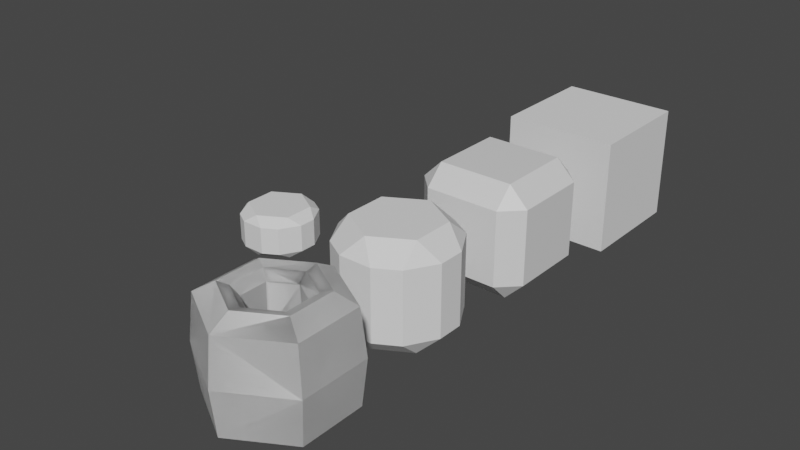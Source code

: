 # Source: Content.blend  (saved by Blender 3.4.6; exported with 4.5.12 LTS)
import bpy
from mathutils import Matrix  # noqa: F401  (used for matrix-valued properties, if any)

bpy.ops.wm.read_factory_settings(use_empty=True)
scene = bpy.context.scene
scene.name = 'Scene'

# ---- collections
col_primitives = bpy.data.collections.new('Primitives'); scene.collection.children.link(col_primitives)

# ---- materials (node trees are filled in below, after node groups)
mat_material = bpy.data.materials.new('Material')
mat_material.alpha_threshold = 0.0
mat_material.use_transparent_shadow = False
mat_material.line_color = (0.0, 0.0, 0.0, 1.0)

# ---- material node trees
mat_material.use_nodes = True; mat_material.node_tree.nodes.clear()
_N = mat_material.node_tree.nodes; _L = mat_material.node_tree.links
n0 = _N.new('ShaderNodeOutputMaterial'); n0.name = 'Material Output'; n0.location = (300, 300)
n1 = _N.new('ShaderNodeBsdfPrincipled'); n1.name = 'Principled BSDF'; n1.location = (10, 300)
n1.distribution = 'GGX'
n1.subsurface_method = 'RANDOM_WALK_SKIN'
n1.inputs[2].default_value = 0.4
n1.inputs[3].default_value = 1.45
n1.inputs[27].default_value = (0.0, 0.0, 0.0, 1.0)
n1.inputs[28].default_value = 1.0
_L.new(n1.outputs[0], n0.inputs[0])
n0.is_active_output = True

# ---- world
world_world = bpy.data.worlds.new('World'); scene.world = world_world
world_world.use_nodes = True; world_world.node_tree.nodes.clear()
_N = world_world.node_tree.nodes; _L = world_world.node_tree.links
n0 = _N.new('ShaderNodeOutputWorld'); n0.name = 'World Output'; n0.location = (300, 300)
n1 = _N.new('ShaderNodeBackground'); n1.name = 'Background'; n1.location = (10, 300)
n1.inputs[0].default_value = (0.05088, 0.05088, 0.05088, 1.0)
_L.new(n1.outputs[0], n0.inputs[0])
n0.is_active_output = True
world_world.color = (0.05088, 0.05088, 0.05088)
world_world.use_sun_shadow = False
world_world.sun_shadow_jitter_overblur = 0.0

# ---- meshes
me_cube_001 = bpy.data.meshes.new('Cube.001')
me_cube_001.from_pydata([(0.6624, 1.0, 0.6624), (0.6624, 0.6624, 1.0), (1.0, 0.6624, 0.6624), (0.6624, 0.6624, -1.0), (0.6624, 1.0, -0.6624), (1.0, 0.6624, -0.6624), (1.0, -0.6624, 0.6624), (0.6624, -0.6624, 1.0), (0.6624, -1.0, 0.6624), (1.0, -0.6624, -0.6624), (0.6624, -1.0, -0.6624), (0.6624, -0.6624, -1.0), (-0.6624, 1.0, 0.6624), (-1.0, 0.6624, 0.6624), (-0.6624, 0.6624, 1.0), (-1.0, 0.6624, -0.6624), (-0.6624, 1.0, -0.6624), (-0.6624, 0.6624, -1.0), (-1.0, -0.6624, 0.6624), (-0.6624, -1.0, 0.6624), (-0.6624, -0.6624, 1.0), (-0.6624, -0.6624, -1.0), (-0.6624, -1.0, -0.6624), (-1.0, -0.6624, -0.6624)], [], [(17, 3, 11, 21), (23, 18, 13, 15), (10, 8, 19, 22), (1, 14, 20, 7), (5, 2, 6, 9), (0, 1, 2), (3, 4, 5), (6, 7, 8), (9, 10, 11), (12, 13, 14), (15, 16, 17), (18, 19, 20), (21, 22, 23), (17, 21, 23, 15), (3, 17, 16, 4), (2, 5, 4, 0), (22, 19, 18, 23), (8, 10, 9, 6), (12, 16, 15, 13), (7, 20, 19, 8), (1, 7, 6, 2), (21, 11, 10, 22), (20, 14, 13, 18), (14, 1, 0, 12), (11, 3, 5, 9), (16, 12, 0, 4)])
_uv = me_cube_001.uv_layers.new(name='UVMap')
_uv.uv.foreach_set('vector', [0.1672, 0.5422, 0.3328, 0.5422, 0.3328, 0.7078, 0.1672, 0.7078, 0.4172, 0.0422, 0.5828, 0.0422, 0.5828, 0.2078, 0.4172, 0.2078, 0.4172, 0.7922, 0.5828, 0.7922, 0.5828, 0.9578, 0.4172, 0.9578, 0.6672, 0.5422, 0.8328, 0.5422, 0.8328, 0.7078, 0.6672, 0.7078, 0.4172, 0.5422, 0.5828, 0.5422, 0.5828, 0.7078, 0.4172, 0.7078, 0.5828, 0.4578, 0.625, 0.4578, 0.5828, 0.5, 0.3328, 0.5422, 0.3328, 0.5, 0.375, 0.5422, 0.5828, 0.7078, 0.625, 0.7078, 0.5828, 0.75, 0.4172, 0.75, 0.375, 0.7922, 0.375, 0.7922, 0.5828, 0.25, 0.5828, 0.25, 0.625, 0.2078, 0.4172, 0.2078, 0.4172, 0.25, 0.375, 0.2078, 0.5828, 0.0422, 0.5828, 0.0, 0.625, 0.0422, 0.1672, 0.7078, 0.1672, 0.75, 0.125, 0.7078, 0.1672, 0.5422, 0.1672, 0.7078, 0.125, 0.7078, 0.125, 0.5422, 0.3328, 0.5422, 0.1672, 0.5422, 0.1672, 0.5, 0.3328, 0.5, 0.5828, 0.5422, 0.4172, 0.5422, 0.4172, 0.4578, 0.5828, 0.4578, 0.4172, 0.0, 0.5828, 0.0, 0.5828, 0.0422, 0.4172, 0.0422, 0.5828, 0.7922, 0.4172, 0.7922, 0.4172, 0.7078, 0.5828, 0.7078, 0.5828, 0.2922, 0.4172, 0.2922, 0.4172, 0.2078, 0.5828, 0.2078, 0.625, 0.7922, 0.625, 0.9578, 0.5828, 0.9578, 0.5828, 0.7922, 0.6672, 0.5422, 0.6672, 0.7078, 0.5828, 0.7078, 0.5828, 0.5422, 0.1672, 0.7078, 0.3328, 0.7078, 0.3328, 0.75, 0.1672, 0.75, 0.625, 0.0422, 0.625, 0.2078, 0.5828, 0.2078, 0.5828, 0.0422, 0.625, 0.2922, 0.625, 0.4578, 0.5828, 0.4578, 0.5828, 0.2922, 0.3328, 0.7078, 0.3328, 0.5422, 0.4172, 0.5422, 0.4172, 0.7078, 0.4172, 0.2922, 0.5828, 0.2922, 0.5828, 0.4578, 0.4172, 0.4578])
me_cube_001.materials.append(mat_material)
me_cube_001.use_remesh_preserve_volume = False
me_cube_001.use_remesh_preserve_attributes = False
me_cube_001.use_mirror_vertex_groups = False
me_cube_001.update()
me_cylinder_001 = bpy.data.meshes.new('Cylinder.001')
me_cylinder_001.from_pydata([(2.98e-08, 0.6575, -0.8154), (-0.2569, 0.8517, -0.5188), (0.2569, 0.8517, -0.5188), (4.47e-08, 0.6575, 0.9435), (0.2569, 0.8517, 0.6469), (-0.2569, 0.8517, 0.6469), (0.5694, 0.3287, -0.8154), (0.6091, 0.6483, -0.5188), (0.866, 0.2034, -0.5188), (0.5694, 0.3287, 0.9435), (0.866, 0.2034, 0.6469), (0.6091, 0.6483, 0.6469), (0.5694, -0.3287, -0.8154), (0.866, -0.2034, -0.5188), (0.6091, -0.6483, -0.5188), (0.5694, -0.3287, 0.9435), (0.6091, -0.6483, 0.6469), (0.866, -0.2034, 0.6469), (-4.47e-08, -0.6575, -0.8154), (0.2569, -0.8517, -0.5188), (-0.2569, -0.8517, -0.5188), (-4.47e-08, -0.6575, 0.9435), (-0.2569, -0.8517, 0.6469), (0.2569, -0.8517, 0.6469), (-0.5694, -0.3287, -0.8154), (-0.6091, -0.6483, -0.5188), (-0.866, -0.2034, -0.5188), (-0.5694, -0.3287, 0.9435), (-0.866, -0.2034, 0.6469), (-0.6091, -0.6483, 0.6469), (-0.5694, 0.3287, -0.8154), (-0.866, 0.2034, -0.5188), (-0.6091, 0.6483, -0.5188), (-0.5694, 0.3287, 0.9435), (-0.6091, 0.6483, 0.6469), (-0.866, 0.2034, 0.6469)], [], [(32, 34, 5, 1), (14, 16, 23, 19), (20, 22, 29, 25), (26, 28, 35, 31), (8, 10, 17, 13), (9, 3, 33, 27, 21, 15), (2, 4, 11, 7), (0, 1, 2), (3, 4, 5), (6, 7, 8), (9, 10, 11), (12, 13, 14), (15, 16, 17), (18, 19, 20), (21, 22, 23), (24, 25, 26), (27, 28, 29), (30, 31, 32), (33, 34, 35), (2, 7, 6, 0), (11, 4, 3, 9), (1, 5, 4, 2), (10, 8, 7, 11), (8, 13, 12, 6), (17, 10, 9, 15), (16, 14, 13, 17), (14, 19, 18, 12), (23, 16, 15, 21), (22, 20, 19, 23), (20, 25, 24, 18), (29, 22, 21, 27), (28, 26, 25, 29), (26, 31, 30, 24), (35, 28, 27, 33), (34, 32, 31, 35), (32, 1, 0, 30), (5, 34, 33, 3), (0, 6, 12, 18, 24, 30)])
_uv = me_cylinder_001.uv_layers.new(name='UVMap')
_uv.uv.foreach_set('vector', [0.1172, 0.5742, 0.1172, 0.9258, 0.04944, 0.9258, 0.04944, 0.5742, 0.6172, 0.5742, 0.6172, 0.9258, 0.5494, 0.9258, 0.5494, 0.5742, 0.4506, 0.5742, 0.4506, 0.9258, 0.3828, 0.9258, 0.3828, 0.5742, 0.2839, 0.5742, 0.2839, 0.9258, 0.2161, 0.9258, 0.2161, 0.5742, 0.7839, 0.5742, 0.7839, 0.9258, 0.7161, 0.9258, 0.7161, 0.5742, 0.3867, 0.3289, 0.25, 0.4078, 0.1133, 0.3289, 0.1133, 0.1711, 0.25, 0.0922, 0.3867, 0.1711, 0.9506, 0.5742, 0.9506, 0.9258, 0.8828, 0.9258, 0.8828, 0.5742, 0.02854, 0.5, 0.04944, 0.5, -8.941e-08, 0.5742, 0.02854, 1.0, -8.941e-08, 0.9258, 0.04944, 1.0, 0.8619, 0.5, 0.8828, 0.5, 0.8333, 0.5742, 0.8619, 1.0, 0.8333, 0.9258, 0.8828, 1.0, 0.6952, 0.5, 0.6667, 0.5742, 0.6667, 0.5742, 0.6952, 1.0, 0.6667, 0.9258, 0.6667, 0.9258, 0.4715, 0.5, 0.5, 0.5742, 0.4506, 0.5, 0.5285, 1.0, 0.5, 0.9258, 0.5, 0.9258, 0.3619, 0.5, 0.3828, 0.5, 0.3333, 0.5742, 0.3619, 1.0, 0.3333, 0.9258, 0.3828, 1.0, 0.1381, 0.5, 0.1667, 0.5742, 0.1172, 0.5, 0.1952, 1.0, 0.1667, 0.9258, 0.1667, 0.9258, 0.9506, 0.5742, 0.8828, 0.5742, 0.8619, 0.5, 0.9715, 0.5, 0.8828, 0.9258, 0.9506, 0.9258, 0.9715, 1.0, 0.8619, 1.0, 0.04944, 0.5742, 0.04944, 0.9258, -8.941e-08, 0.9258, -8.941e-08, 0.5742, 0.7839, 0.9258, 0.7839, 0.5742, 0.8828, 0.5742, 0.8828, 0.9258, 0.7839, 0.5742, 0.7161, 0.5742, 0.6952, 0.5, 0.8048, 0.5, 0.7161, 0.9258, 0.7839, 0.9258, 0.8048, 1.0, 0.6952, 1.0, 0.6172, 0.9258, 0.6172, 0.5742, 0.7161, 0.5742, 0.7161, 0.9258, 0.6172, 0.5742, 0.5494, 0.5742, 0.5285, 0.5, 0.6381, 0.5, 0.5494, 0.9258, 0.6172, 0.9258, 0.6381, 1.0, 0.5285, 1.0, 0.4506, 0.9258, 0.4506, 0.5742, 0.5494, 0.5742, 0.5494, 0.9258, 0.4506, 0.5742, 0.3828, 0.5742, 0.3619, 0.5, 0.4715, 0.5, 0.3828, 0.9258, 0.4506, 0.9258, 0.4715, 1.0, 0.3619, 1.0, 0.2839, 0.9258, 0.2839, 0.5742, 0.3828, 0.5742, 0.3828, 0.9258, 0.2839, 0.5742, 0.2161, 0.5742, 0.1952, 0.5, 0.3048, 0.5, 0.2161, 0.9258, 0.2839, 0.9258, 0.3048, 1.0, 0.1952, 1.0, 0.1172, 0.9258, 0.1172, 0.5742, 0.2161, 0.5742, 0.2161, 0.9258, 0.1172, 0.5742, 0.04944, 0.5742, 0.02854, 0.5, 0.1381, 0.5, 0.04944, 0.9258, 0.1172, 0.9258, 0.1381, 1.0, 0.02854, 1.0, 0.75, 0.4078, 0.8867, 0.3289, 0.8867, 0.1711, 0.75, 0.0922, 0.6133, 0.1711, 0.6133, 0.3289])
me_cylinder_001.use_remesh_fix_poles = True
me_cylinder_001.use_remesh_preserve_attributes = False
me_cylinder_001.update()
me_torus = bpy.data.meshes.new('Torus')
me_torus.from_pydata([(0.0, 1.131, 0.7827), (0.0, 0.7888, 0.9785), (0.0, 0.5984, 0.9308), (0.0, 0.468, 0.7827), (-0.9791, 0.5653, 0.7827), (-0.6831, 0.3944, 0.9785), (-0.5182, 0.2992, 0.9308), (-0.4053, 0.234, 0.7827), (-0.9791, -0.5653, 0.7827), (-0.6831, -0.3944, 0.9785), (-0.5182, -0.2992, 0.9308), (-0.4053, -0.234, 0.7827), (0.0, -1.131, 0.7827), (0.0, -0.7888, 0.9785), (0.0, -0.5984, 0.9308), (0.0, -0.468, 0.7827), (0.9791, -0.5653, 0.7827), (0.6831, -0.3944, 0.9785), (0.5182, -0.2992, 0.9308), (0.4053, -0.234, 0.7827), (0.9791, 0.5653, 0.7827), (0.6831, 0.3944, 0.9785), (0.5182, 0.2992, 0.9308), (0.4053, 0.234, 0.7827), (0.0, 1.219, 0.0), (0.0, 0.5047, 0.0), (-1.056, 0.6096, 0.0), (-0.4371, 0.2523, 0.0), (-1.056, -0.6096, 0.0), (-0.4371, -0.2523, 0.0), (0.0, -1.219, 0.0), (0.0, -0.5047, 0.0), (1.056, -0.6096, 0.0), (0.4371, -0.2523, 0.0), (1.056, 0.6096, 0.0), (0.4371, 0.2523, 0.0), (0.9791, 0.5653, 0.7827), (0.6831, 0.3944, 0.9785), (0.5182, 0.2992, 0.9308), (0.4053, 0.234, 0.7827), (0.9791, -0.5653, 0.7827), (0.6831, -0.3944, 0.9785), (0.5182, -0.2992, 0.9308), (0.4053, -0.234, 0.7827), (-0.9791, -0.5653, 0.7827), (-0.6831, -0.3944, 0.9785), (-0.5182, -0.2992, 0.9308), (-0.4053, -0.234, 0.7827), (-0.9791, 0.5653, 0.7827), (-0.6831, 0.3944, 0.9785), (-0.5182, 0.2992, 0.9308), (-0.4053, 0.234, 0.7827), (1.056, 0.6096, 0.0), (0.4371, 0.2523, 0.0), (1.056, -0.6096, 0.0), (0.4371, -0.2523, 0.0), (-1.056, -0.6096, 0.0), (-0.4371, -0.2523, 0.0), (-1.056, 0.6096, 0.0), (-0.4371, 0.2523, 0.0), (0.0, -1.131, 0.7827), (0.0, -0.7888, 0.9785), (0.0, -0.5984, 0.9308), (0.0, -0.468, 0.7827), (-0.9791, -0.5653, 0.7827), (-0.6831, -0.3944, 0.9785), (-0.5182, -0.2992, 0.9308), (-0.4053, -0.234, 0.7827), (-0.9791, 0.5653, 0.7827), (-0.6831, 0.3944, 0.9785), (-0.5182, 0.2992, 0.9308), (-0.4053, 0.234, 0.7827), (0.0, 1.131, 0.7827), (0.0, 0.7888, 0.9785), (0.0, 0.5984, 0.9308), (0.0, 0.468, 0.7827), (0.9791, 0.5653, 0.7827), (0.6831, 0.3944, 0.9785), (0.5182, 0.2992, 0.9308), (0.4053, 0.234, 0.7827), (0.9791, -0.5653, 0.7827), (0.6831, -0.3944, 0.9785), (0.5182, -0.2992, 0.9308), (0.4053, -0.234, 0.7827), (0.0, -1.219, 0.0), (0.0, -0.5047, 0.0), (-1.056, -0.6096, 0.0), (-0.4371, -0.2523, 0.0), (-1.056, 0.6096, 0.0), (-0.4371, 0.2523, 0.0), (0.0, 1.219, 0.0), (0.0, 0.5047, 0.0), (1.056, 0.6096, 0.0), (0.4371, 0.2523, 0.0), (1.056, -0.6096, 0.0), (0.4371, -0.2523, 0.0), (0.9791, -0.5653, 0.7827), (0.6831, -0.3944, 0.9785), (0.5182, -0.2992, 0.9308), (0.4053, -0.234, 0.7827), (0.9791, 0.5653, 0.7827), (0.6831, 0.3944, 0.9785), (0.5182, 0.2992, 0.9308), (0.4053, 0.234, 0.7827), (-0.9791, 0.5653, 0.7827), (-0.6831, 0.3944, 0.9785), (-0.5182, 0.2992, 0.9308), (-0.4053, 0.234, 0.7827), (-0.9791, -0.5653, 0.7827), (-0.6831, -0.3944, 0.9785), (-0.5182, -0.2992, 0.9308), (-0.4053, -0.234, 0.7827), (1.056, -0.6096, 0.0), (0.4371, -0.2523, 0.0), (1.056, 0.6096, 0.0), (0.4371, 0.2523, 0.0), (-1.056, 0.6096, 0.0), (-0.4371, 0.2523, 0.0), (-1.056, -0.6096, 0.0), (-0.4371, -0.2523, 0.0), (0.0, 1.131, -0.7827), (0.0, 0.7888, -0.9785), (0.0, 0.5984, -0.9308), (0.0, 0.468, -0.7827), (-0.9791, 0.5653, -0.7827), (-0.6831, 0.3944, -0.9785), (-0.5182, 0.2992, -0.9308), (-0.4053, 0.234, -0.7827), (-0.9791, -0.5653, -0.7827), (-0.6831, -0.3944, -0.9785), (-0.5182, -0.2992, -0.9308), (-0.4053, -0.234, -0.7827), (0.0, -1.131, -0.7827), (0.0, -0.7888, -0.9785), (0.0, -0.5984, -0.9308), (0.0, -0.468, -0.7827), (0.9791, -0.5653, -0.7827), (0.6831, -0.3944, -0.9785), (0.5182, -0.2992, -0.9308), (0.4053, -0.234, -0.7827), (0.9791, 0.5653, -0.7827), (0.6831, 0.3944, -0.9785), (0.5182, 0.2992, -0.9308), (0.4053, 0.234, -0.7827), (0.9791, 0.5653, -0.7827), (0.6831, 0.3944, -0.9785), (0.5182, 0.2992, -0.9308), (0.4053, 0.234, -0.7827), (0.9791, -0.5653, -0.7827), (0.6831, -0.3944, -0.9785), (0.5182, -0.2992, -0.9308), (0.4053, -0.234, -0.7827), (-0.9791, -0.5653, -0.7827), (-0.6831, -0.3944, -0.9785), (-0.5182, -0.2992, -0.9308), (-0.4053, -0.234, -0.7827), (-0.9791, 0.5653, -0.7827), (-0.6831, 0.3944, -0.9785), (-0.5182, 0.2992, -0.9308), (-0.4053, 0.234, -0.7827), (0.0, -1.131, -0.7827), (0.0, -0.7888, -0.9785), (0.0, -0.5984, -0.9308), (0.0, -0.468, -0.7827), (-0.9791, -0.5653, -0.7827), (-0.6831, -0.3944, -0.9785), (-0.5182, -0.2992, -0.9308), (-0.4053, -0.234, -0.7827), (-0.9791, 0.5653, -0.7827), (-0.6831, 0.3944, -0.9785), (-0.5182, 0.2992, -0.9308), (-0.4053, 0.234, -0.7827), (0.0, 1.131, -0.7827), (0.0, 0.7888, -0.9785), (0.0, 0.5984, -0.9308), (0.0, 0.468, -0.7827), (0.9791, 0.5653, -0.7827), (0.6831, 0.3944, -0.9785), (0.5182, 0.2992, -0.9308), (0.4053, 0.234, -0.7827), (0.9791, -0.5653, -0.7827), (0.6831, -0.3944, -0.9785), (0.5182, -0.2992, -0.9308), (0.4053, -0.234, -0.7827), (0.9791, -0.5653, -0.7827), (0.6831, -0.3944, -0.9785), (0.5182, -0.2992, -0.9308), (0.4053, -0.234, -0.7827), (0.9791, 0.5653, -0.7827), (0.6831, 0.3944, -0.9785), (0.5182, 0.2992, -0.9308), (0.4053, 0.234, -0.7827), (-0.9791, 0.5653, -0.7827), (-0.6831, 0.3944, -0.9785), (-0.5182, 0.2992, -0.9308), (-0.4053, 0.234, -0.7827), (-0.9791, -0.5653, -0.7827), (-0.6831, -0.3944, -0.9785), (-0.5182, -0.2992, -0.9308), (-0.4053, -0.234, -0.7827)], [], [(0, 4, 5, 1), (1, 5, 6, 2), (2, 6, 7, 3), (4, 8, 9, 5), (5, 9, 10, 6), (6, 10, 11, 7), (8, 12, 13, 9), (9, 13, 14, 10), (10, 14, 15, 11), (12, 16, 17, 13), (13, 17, 18, 14), (14, 18, 19, 15), (16, 20, 21, 17), (17, 21, 22, 18), (18, 22, 23, 19), (20, 0, 1, 21), (21, 1, 2, 22), (22, 2, 3, 23), (23, 3, 25, 35), (12, 8, 28, 30), (0, 20, 34, 24), (16, 12, 30, 32), (19, 23, 35, 33), (3, 7, 27, 25), (15, 19, 33, 31), (4, 0, 24, 26), (20, 16, 32, 34), (7, 11, 29, 27), (11, 15, 31, 29), (8, 4, 26, 28), (0, 1, 37, 36), (1, 2, 38, 37), (2, 3, 39, 38), (36, 37, 41, 40), (37, 38, 42, 41), (38, 39, 43, 42), (40, 41, 13, 12), (41, 42, 14, 13), (42, 43, 15, 14), (12, 13, 45, 44), (13, 14, 46, 45), (14, 15, 47, 46), (44, 45, 49, 48), (45, 46, 50, 49), (46, 47, 51, 50), (48, 49, 1, 0), (49, 50, 2, 1), (50, 51, 3, 2), (51, 59, 25, 3), (12, 30, 54, 40), (0, 24, 58, 48), (44, 56, 30, 12), (47, 57, 59, 51), (3, 25, 53, 39), (15, 31, 57, 47), (36, 52, 24, 0), (48, 58, 56, 44), (39, 53, 55, 43), (43, 55, 31, 15), (40, 54, 52, 36), (60, 61, 65, 64), (61, 62, 66, 65), (62, 63, 67, 66), (64, 65, 69, 68), (65, 66, 70, 69), (66, 67, 71, 70), (68, 69, 73, 72), (69, 70, 74, 73), (70, 71, 75, 74), (72, 73, 77, 76), (73, 74, 78, 77), (74, 75, 79, 78), (76, 77, 81, 80), (77, 78, 82, 81), (78, 79, 83, 82), (80, 81, 61, 60), (81, 82, 62, 61), (82, 83, 63, 62), (83, 95, 85, 63), (72, 90, 88, 68), (60, 84, 94, 80), (76, 92, 90, 72), (79, 93, 95, 83), (63, 85, 87, 67), (75, 91, 93, 79), (64, 86, 84, 60), (80, 94, 92, 76), (67, 87, 89, 71), (71, 89, 91, 75), (68, 88, 86, 64), (60, 96, 97, 61), (61, 97, 98, 62), (62, 98, 99, 63), (96, 100, 101, 97), (97, 101, 102, 98), (98, 102, 103, 99), (100, 72, 73, 101), (101, 73, 74, 102), (102, 74, 75, 103), (72, 104, 105, 73), (73, 105, 106, 74), (74, 106, 107, 75), (104, 108, 109, 105), (105, 109, 110, 106), (106, 110, 111, 107), (108, 60, 61, 109), (109, 61, 62, 110), (110, 62, 63, 111), (111, 63, 85, 119), (72, 100, 114, 90), (60, 108, 118, 84), (104, 72, 90, 116), (107, 111, 119, 117), (63, 99, 113, 85), (75, 107, 117, 91), (96, 60, 84, 112), (108, 104, 116, 118), (99, 103, 115, 113), (103, 75, 91, 115), (100, 96, 112, 114), (120, 121, 125, 124), (121, 122, 126, 125), (122, 123, 127, 126), (124, 125, 129, 128), (125, 126, 130, 129), (126, 127, 131, 130), (128, 129, 133, 132), (129, 130, 134, 133), (130, 131, 135, 134), (132, 133, 137, 136), (133, 134, 138, 137), (134, 135, 139, 138), (136, 137, 141, 140), (137, 138, 142, 141), (138, 139, 143, 142), (140, 141, 121, 120), (141, 142, 122, 121), (142, 143, 123, 122), (143, 35, 25, 123), (132, 30, 28, 128), (120, 24, 34, 140), (136, 32, 30, 132), (139, 33, 35, 143), (123, 25, 27, 127), (135, 31, 33, 139), (124, 26, 24, 120), (140, 34, 32, 136), (127, 27, 29, 131), (131, 29, 31, 135), (128, 28, 26, 124), (120, 144, 145, 121), (121, 145, 146, 122), (122, 146, 147, 123), (144, 148, 149, 145), (145, 149, 150, 146), (146, 150, 151, 147), (148, 132, 133, 149), (149, 133, 134, 150), (150, 134, 135, 151), (132, 152, 153, 133), (133, 153, 154, 134), (134, 154, 155, 135), (152, 156, 157, 153), (153, 157, 158, 154), (154, 158, 159, 155), (156, 120, 121, 157), (157, 121, 122, 158), (158, 122, 123, 159), (159, 123, 25, 59), (132, 148, 54, 30), (120, 156, 58, 24), (152, 132, 30, 56), (155, 159, 59, 57), (123, 147, 53, 25), (135, 155, 57, 31), (144, 120, 24, 52), (156, 152, 56, 58), (147, 151, 55, 53), (151, 135, 31, 55), (148, 144, 52, 54), (160, 164, 165, 161), (161, 165, 166, 162), (162, 166, 167, 163), (164, 168, 169, 165), (165, 169, 170, 166), (166, 170, 171, 167), (168, 172, 173, 169), (169, 173, 174, 170), (170, 174, 175, 171), (172, 176, 177, 173), (173, 177, 178, 174), (174, 178, 179, 175), (176, 180, 181, 177), (177, 181, 182, 178), (178, 182, 183, 179), (180, 160, 161, 181), (181, 161, 162, 182), (182, 162, 163, 183), (183, 163, 85, 95), (172, 168, 88, 90), (160, 180, 94, 84), (176, 172, 90, 92), (179, 183, 95, 93), (163, 167, 87, 85), (175, 179, 93, 91), (164, 160, 84, 86), (180, 176, 92, 94), (167, 171, 89, 87), (171, 175, 91, 89), (168, 164, 86, 88), (160, 161, 185, 184), (161, 162, 186, 185), (162, 163, 187, 186), (184, 185, 189, 188), (185, 186, 190, 189), (186, 187, 191, 190), (188, 189, 173, 172), (189, 190, 174, 173), (190, 191, 175, 174), (172, 173, 193, 192), (173, 174, 194, 193), (174, 175, 195, 194), (192, 193, 197, 196), (193, 194, 198, 197), (194, 195, 199, 198), (196, 197, 161, 160), (197, 198, 162, 161), (198, 199, 163, 162), (199, 119, 85, 163), (172, 90, 114, 188), (160, 84, 118, 196), (192, 116, 90, 172), (195, 117, 119, 199), (163, 85, 113, 187), (175, 91, 117, 195), (184, 112, 84, 160), (196, 118, 116, 192), (187, 113, 115, 191), (191, 115, 91, 175), (188, 114, 112, 184)])
_uv = me_torus.uv_layers.new(name='UVMap')
_uv.uv.foreach_set('vector', [0.5, 0.5, 0.6667, 0.5, 0.6667, 0.6667, 0.5, 0.6667, 0.5, 0.6667, 0.6667, 0.6667, 0.6667, 0.8333, 0.5, 0.8333, 0.5, 0.8333, 0.6667, 0.8333, 0.6667, 1.0, 0.5, 1.0, 0.6667, 0.5, 0.8333, 0.5, 0.8333, 0.6667, 0.6667, 0.6667, 0.6667, 0.6667, 0.8333, 0.6667, 0.8333, 0.8333, 0.6667, 0.8333, 0.6667, 0.8333, 0.8333, 0.8333, 0.8333, 1.0, 0.6667, 1.0, 0.8333, 0.5, 1.0, 0.5, 1.0, 0.6667, 0.8333, 0.6667, 0.8333, 0.6667, 1.0, 0.6667, 1.0, 0.8333, 0.8333, 0.8333, 0.8333, 0.8333, 1.0, 0.8333, 1.0, 1.0, 0.8333, 1.0, -1.11e-16, 0.5, 0.1667, 0.5, 0.1667, 0.6667, -1.11e-16, 0.6667, -1.11e-16, 0.6667, 0.1667, 0.6667, 0.1667, 0.8333, -1.11e-16, 0.8333, -1.11e-16, 0.8333, 0.1667, 0.8333, 0.1667, 1.0, -1.11e-16, 1.0, 0.1667, 0.5, 0.3333, 0.5, 0.3333, 0.6667, 0.1667, 0.6667, 0.1667, 0.6667, 0.3333, 0.6667, 0.3333, 0.8333, 0.1667, 0.8333, 0.1667, 0.8333, 0.3333, 0.8333, 0.3333, 1.0, 0.1667, 1.0, 0.3333, 0.5, 0.5, 0.5, 0.5, 0.6667, 0.3333, 0.6667, 0.3333, 0.6667, 0.5, 0.6667, 0.5, 0.8333, 0.3333, 0.8333, 0.3333, 0.8333, 0.5, 0.8333, 0.5, 1.0, 0.3333, 1.0, 0.3333, 1.0, 0.5, 1.0, 0.5, 1.0, 0.3333, 1.0, 1.0, 0.5, 0.8333, 0.5, 0.8333, 0.5, 1.0, 0.5, 0.5, 0.5, 0.3333, 0.5, 0.3333, 0.5, 0.5, 0.5, 0.1667, 0.5, -1.11e-16, 0.5, -1.11e-16, 0.5, 0.1667, 0.5, 0.1667, 1.0, 0.3333, 1.0, 0.3333, 1.0, 0.1667, 1.0, 0.5, 1.0, 0.6667, 1.0, 0.6667, 1.0, 0.5, 1.0, -1.11e-16, 1.0, 0.1667, 1.0, 0.1667, 1.0, -1.11e-16, 1.0, 0.6667, 0.5, 0.5, 0.5, 0.5, 0.5, 0.6667, 0.5, 0.3333, 0.5, 0.1667, 0.5, 0.1667, 0.5, 0.3333, 0.5, 0.6667, 1.0, 0.8333, 1.0, 0.8333, 1.0, 0.6667, 1.0, 0.8333, 1.0, 1.0, 1.0, 1.0, 1.0, 0.8333, 1.0, 0.8333, 0.5, 0.6667, 0.5, 0.6667, 0.5, 0.8333, 0.5, 0.5, 0.5, 0.5, 0.6667, 0.6667, 0.6667, 0.6667, 0.5, 0.5, 0.6667, 0.5, 0.8333, 0.6667, 0.8333, 0.6667, 0.6667, 0.5, 0.8333, 0.5, 1.0, 0.6667, 1.0, 0.6667, 0.8333, 0.6667, 0.5, 0.6667, 0.6667, 0.8333, 0.6667, 0.8333, 0.5, 0.6667, 0.6667, 0.6667, 0.8333, 0.8333, 0.8333, 0.8333, 0.6667, 0.6667, 0.8333, 0.6667, 1.0, 0.8333, 1.0, 0.8333, 0.8333, 0.8333, 0.5, 0.8333, 0.6667, 1.0, 0.6667, 1.0, 0.5, 0.8333, 0.6667, 0.8333, 0.8333, 1.0, 0.8333, 1.0, 0.6667, 0.8333, 0.8333, 0.8333, 1.0, 1.0, 1.0, 1.0, 0.8333, -1.11e-16, 0.5, -1.11e-16, 0.6667, 0.1667, 0.6667, 0.1667, 0.5, -1.11e-16, 0.6667, -1.11e-16, 0.8333, 0.1667, 0.8333, 0.1667, 0.6667, -1.11e-16, 0.8333, -1.11e-16, 1.0, 0.1667, 1.0, 0.1667, 0.8333, 0.1667, 0.5, 0.1667, 0.6667, 0.3333, 0.6667, 0.3333, 0.5, 0.1667, 0.6667, 0.1667, 0.8333, 0.3333, 0.8333, 0.3333, 0.6667, 0.1667, 0.8333, 0.1667, 1.0, 0.3333, 1.0, 0.3333, 0.8333, 0.3333, 0.5, 0.3333, 0.6667, 0.5, 0.6667, 0.5, 0.5, 0.3333, 0.6667, 0.3333, 0.8333, 0.5, 0.8333, 0.5, 0.6667, 0.3333, 0.8333, 0.3333, 1.0, 0.5, 1.0, 0.5, 0.8333, 0.3333, 1.0, 0.3333, 1.0, 0.5, 1.0, 0.5, 1.0, 1.0, 0.5, 1.0, 0.5, 0.8333, 0.5, 0.8333, 0.5, 0.5, 0.5, 0.5, 0.5, 0.3333, 0.5, 0.3333, 0.5, 0.1667, 0.5, 0.1667, 0.5, -1.11e-16, 0.5, -1.11e-16, 0.5, 0.1667, 1.0, 0.1667, 1.0, 0.3333, 1.0, 0.3333, 1.0, 0.5, 1.0, 0.5, 1.0, 0.6667, 1.0, 0.6667, 1.0, -1.11e-16, 1.0, -1.11e-16, 1.0, 0.1667, 1.0, 0.1667, 1.0, 0.6667, 0.5, 0.6667, 0.5, 0.5, 0.5, 0.5, 0.5, 0.3333, 0.5, 0.3333, 0.5, 0.1667, 0.5, 0.1667, 0.5, 0.6667, 1.0, 0.6667, 1.0, 0.8333, 1.0, 0.8333, 1.0, 0.8333, 1.0, 0.8333, 1.0, 1.0, 1.0, 1.0, 1.0, 0.8333, 0.5, 0.8333, 0.5, 0.6667, 0.5, 0.6667, 0.5, 0.5, 0.5, 0.5, 0.6667, 0.6667, 0.6667, 0.6667, 0.5, 0.5, 0.6667, 0.5, 0.8333, 0.6667, 0.8333, 0.6667, 0.6667, 0.5, 0.8333, 0.5, 1.0, 0.6667, 1.0, 0.6667, 0.8333, 0.6667, 0.5, 0.6667, 0.6667, 0.8333, 0.6667, 0.8333, 0.5, 0.6667, 0.6667, 0.6667, 0.8333, 0.8333, 0.8333, 0.8333, 0.6667, 0.6667, 0.8333, 0.6667, 1.0, 0.8333, 1.0, 0.8333, 0.8333, 0.8333, 0.5, 0.8333, 0.6667, 1.0, 0.6667, 1.0, 0.5, 0.8333, 0.6667, 0.8333, 0.8333, 1.0, 0.8333, 1.0, 0.6667, 0.8333, 0.8333, 0.8333, 1.0, 1.0, 1.0, 1.0, 0.8333, -1.11e-16, 0.5, -1.11e-16, 0.6667, 0.1667, 0.6667, 0.1667, 0.5, -1.11e-16, 0.6667, -1.11e-16, 0.8333, 0.1667, 0.8333, 0.1667, 0.6667, -1.11e-16, 0.8333, -1.11e-16, 1.0, 0.1667, 1.0, 0.1667, 0.8333, 0.1667, 0.5, 0.1667, 0.6667, 0.3333, 0.6667, 0.3333, 0.5, 0.1667, 0.6667, 0.1667, 0.8333, 0.3333, 0.8333, 0.3333, 0.6667, 0.1667, 0.8333, 0.1667, 1.0, 0.3333, 1.0, 0.3333, 0.8333, 0.3333, 0.5, 0.3333, 0.6667, 0.5, 0.6667, 0.5, 0.5, 0.3333, 0.6667, 0.3333, 0.8333, 0.5, 0.8333, 0.5, 0.6667, 0.3333, 0.8333, 0.3333, 1.0, 0.5, 1.0, 0.5, 0.8333, 0.3333, 1.0, 0.3333, 1.0, 0.5, 1.0, 0.5, 1.0, 1.0, 0.5, 1.0, 0.5, 0.8333, 0.5, 0.8333, 0.5, 0.5, 0.5, 0.5, 0.5, 0.3333, 0.5, 0.3333, 0.5, 0.1667, 0.5, 0.1667, 0.5, -1.11e-16, 0.5, -1.11e-16, 0.5, 0.1667, 1.0, 0.1667, 1.0, 0.3333, 1.0, 0.3333, 1.0, 0.5, 1.0, 0.5, 1.0, 0.6667, 1.0, 0.6667, 1.0, -1.11e-16, 1.0, -1.11e-16, 1.0, 0.1667, 1.0, 0.1667, 1.0, 0.6667, 0.5, 0.6667, 0.5, 0.5, 0.5, 0.5, 0.5, 0.3333, 0.5, 0.3333, 0.5, 0.1667, 0.5, 0.1667, 0.5, 0.6667, 1.0, 0.6667, 1.0, 0.8333, 1.0, 0.8333, 1.0, 0.8333, 1.0, 0.8333, 1.0, 1.0, 1.0, 1.0, 1.0, 0.8333, 0.5, 0.8333, 0.5, 0.6667, 0.5, 0.6667, 0.5, 0.5, 0.5, 0.6667, 0.5, 0.6667, 0.6667, 0.5, 0.6667, 0.5, 0.6667, 0.6667, 0.6667, 0.6667, 0.8333, 0.5, 0.8333, 0.5, 0.8333, 0.6667, 0.8333, 0.6667, 1.0, 0.5, 1.0, 0.6667, 0.5, 0.8333, 0.5, 0.8333, 0.6667, 0.6667, 0.6667, 0.6667, 0.6667, 0.8333, 0.6667, 0.8333, 0.8333, 0.6667, 0.8333, 0.6667, 0.8333, 0.8333, 0.8333, 0.8333, 1.0, 0.6667, 1.0, 0.8333, 0.5, 1.0, 0.5, 1.0, 0.6667, 0.8333, 0.6667, 0.8333, 0.6667, 1.0, 0.6667, 1.0, 0.8333, 0.8333, 0.8333, 0.8333, 0.8333, 1.0, 0.8333, 1.0, 1.0, 0.8333, 1.0, -1.11e-16, 0.5, 0.1667, 0.5, 0.1667, 0.6667, -1.11e-16, 0.6667, -1.11e-16, 0.6667, 0.1667, 0.6667, 0.1667, 0.8333, -1.11e-16, 0.8333, -1.11e-16, 0.8333, 0.1667, 0.8333, 0.1667, 1.0, -1.11e-16, 1.0, 0.1667, 0.5, 0.3333, 0.5, 0.3333, 0.6667, 0.1667, 0.6667, 0.1667, 0.6667, 0.3333, 0.6667, 0.3333, 0.8333, 0.1667, 0.8333, 0.1667, 0.8333, 0.3333, 0.8333, 0.3333, 1.0, 0.1667, 1.0, 0.3333, 0.5, 0.5, 0.5, 0.5, 0.6667, 0.3333, 0.6667, 0.3333, 0.6667, 0.5, 0.6667, 0.5, 0.8333, 0.3333, 0.8333, 0.3333, 0.8333, 0.5, 0.8333, 0.5, 1.0, 0.3333, 1.0, 0.3333, 1.0, 0.5, 1.0, 0.5, 1.0, 0.3333, 1.0, 1.0, 0.5, 0.8333, 0.5, 0.8333, 0.5, 1.0, 0.5, 0.5, 0.5, 0.3333, 0.5, 0.3333, 0.5, 0.5, 0.5, 0.1667, 0.5, -1.11e-16, 0.5, -1.11e-16, 0.5, 0.1667, 0.5, 0.1667, 1.0, 0.3333, 1.0, 0.3333, 1.0, 0.1667, 1.0, 0.5, 1.0, 0.6667, 1.0, 0.6667, 1.0, 0.5, 1.0, -1.11e-16, 1.0, 0.1667, 1.0, 0.1667, 1.0, -1.11e-16, 1.0, 0.6667, 0.5, 0.5, 0.5, 0.5, 0.5, 0.6667, 0.5, 0.3333, 0.5, 0.1667, 0.5, 0.1667, 0.5, 0.3333, 0.5, 0.6667, 1.0, 0.8333, 1.0, 0.8333, 1.0, 0.6667, 1.0, 0.8333, 1.0, 1.0, 1.0, 1.0, 1.0, 0.8333, 1.0, 0.8333, 0.5, 0.6667, 0.5, 0.6667, 0.5, 0.8333, 0.5, 0.5, 0.5, 0.5, 0.6667, 0.6667, 0.6667, 0.6667, 0.5, 0.5, 0.6667, 0.5, 0.8333, 0.6667, 0.8333, 0.6667, 0.6667, 0.5, 0.8333, 0.5, 1.0, 0.6667, 1.0, 0.6667, 0.8333, 0.6667, 0.5, 0.6667, 0.6667, 0.8333, 0.6667, 0.8333, 0.5, 0.6667, 0.6667, 0.6667, 0.8333, 0.8333, 0.8333, 0.8333, 0.6667, 0.6667, 0.8333, 0.6667, 1.0, 0.8333, 1.0, 0.8333, 0.8333, 0.8333, 0.5, 0.8333, 0.6667, 1.0, 0.6667, 1.0, 0.5, 0.8333, 0.6667, 0.8333, 0.8333, 1.0, 0.8333, 1.0, 0.6667, 0.8333, 0.8333, 0.8333, 1.0, 1.0, 1.0, 1.0, 0.8333, -1.11e-16, 0.5, -1.11e-16, 0.6667, 0.1667, 0.6667, 0.1667, 0.5, -1.11e-16, 0.6667, -1.11e-16, 0.8333, 0.1667, 0.8333, 0.1667, 0.6667, -1.11e-16, 0.8333, -1.11e-16, 1.0, 0.1667, 1.0, 0.1667, 0.8333, 0.1667, 0.5, 0.1667, 0.6667, 0.3333, 0.6667, 0.3333, 0.5, 0.1667, 0.6667, 0.1667, 0.8333, 0.3333, 0.8333, 0.3333, 0.6667, 0.1667, 0.8333, 0.1667, 1.0, 0.3333, 1.0, 0.3333, 0.8333, 0.3333, 0.5, 0.3333, 0.6667, 0.5, 0.6667, 0.5, 0.5, 0.3333, 0.6667, 0.3333, 0.8333, 0.5, 0.8333, 0.5, 0.6667, 0.3333, 0.8333, 0.3333, 1.0, 0.5, 1.0, 0.5, 0.8333, 0.3333, 1.0, 0.3333, 1.0, 0.5, 1.0, 0.5, 1.0, 1.0, 0.5, 1.0, 0.5, 0.8333, 0.5, 0.8333, 0.5, 0.5, 0.5, 0.5, 0.5, 0.3333, 0.5, 0.3333, 0.5, 0.1667, 0.5, 0.1667, 0.5, -1.11e-16, 0.5, -1.11e-16, 0.5, 0.1667, 1.0, 0.1667, 1.0, 0.3333, 1.0, 0.3333, 1.0, 0.5, 1.0, 0.5, 1.0, 0.6667, 1.0, 0.6667, 1.0, -1.11e-16, 1.0, -1.11e-16, 1.0, 0.1667, 1.0, 0.1667, 1.0, 0.6667, 0.5, 0.6667, 0.5, 0.5, 0.5, 0.5, 0.5, 0.3333, 0.5, 0.3333, 0.5, 0.1667, 0.5, 0.1667, 0.5, 0.6667, 1.0, 0.6667, 1.0, 0.8333, 1.0, 0.8333, 1.0, 0.8333, 1.0, 0.8333, 1.0, 1.0, 1.0, 1.0, 1.0, 0.8333, 0.5, 0.8333, 0.5, 0.6667, 0.5, 0.6667, 0.5, 0.5, 0.5, 0.6667, 0.5, 0.6667, 0.6667, 0.5, 0.6667, 0.5, 0.6667, 0.6667, 0.6667, 0.6667, 0.8333, 0.5, 0.8333, 0.5, 0.8333, 0.6667, 0.8333, 0.6667, 1.0, 0.5, 1.0, 0.6667, 0.5, 0.8333, 0.5, 0.8333, 0.6667, 0.6667, 0.6667, 0.6667, 0.6667, 0.8333, 0.6667, 0.8333, 0.8333, 0.6667, 0.8333, 0.6667, 0.8333, 0.8333, 0.8333, 0.8333, 1.0, 0.6667, 1.0, 0.8333, 0.5, 1.0, 0.5, 1.0, 0.6667, 0.8333, 0.6667, 0.8333, 0.6667, 1.0, 0.6667, 1.0, 0.8333, 0.8333, 0.8333, 0.8333, 0.8333, 1.0, 0.8333, 1.0, 1.0, 0.8333, 1.0, -1.11e-16, 0.5, 0.1667, 0.5, 0.1667, 0.6667, -1.11e-16, 0.6667, -1.11e-16, 0.6667, 0.1667, 0.6667, 0.1667, 0.8333, -1.11e-16, 0.8333, -1.11e-16, 0.8333, 0.1667, 0.8333, 0.1667, 1.0, -1.11e-16, 1.0, 0.1667, 0.5, 0.3333, 0.5, 0.3333, 0.6667, 0.1667, 0.6667, 0.1667, 0.6667, 0.3333, 0.6667, 0.3333, 0.8333, 0.1667, 0.8333, 0.1667, 0.8333, 0.3333, 0.8333, 0.3333, 1.0, 0.1667, 1.0, 0.3333, 0.5, 0.5, 0.5, 0.5, 0.6667, 0.3333, 0.6667, 0.3333, 0.6667, 0.5, 0.6667, 0.5, 0.8333, 0.3333, 0.8333, 0.3333, 0.8333, 0.5, 0.8333, 0.5, 1.0, 0.3333, 1.0, 0.3333, 1.0, 0.5, 1.0, 0.5, 1.0, 0.3333, 1.0, 1.0, 0.5, 0.8333, 0.5, 0.8333, 0.5, 1.0, 0.5, 0.5, 0.5, 0.3333, 0.5, 0.3333, 0.5, 0.5, 0.5, 0.1667, 0.5, -1.11e-16, 0.5, -1.11e-16, 0.5, 0.1667, 0.5, 0.1667, 1.0, 0.3333, 1.0, 0.3333, 1.0, 0.1667, 1.0, 0.5, 1.0, 0.6667, 1.0, 0.6667, 1.0, 0.5, 1.0, -1.11e-16, 1.0, 0.1667, 1.0, 0.1667, 1.0, -1.11e-16, 1.0, 0.6667, 0.5, 0.5, 0.5, 0.5, 0.5, 0.6667, 0.5, 0.3333, 0.5, 0.1667, 0.5, 0.1667, 0.5, 0.3333, 0.5, 0.6667, 1.0, 0.8333, 1.0, 0.8333, 1.0, 0.6667, 1.0, 0.8333, 1.0, 1.0, 1.0, 1.0, 1.0, 0.8333, 1.0, 0.8333, 0.5, 0.6667, 0.5, 0.6667, 0.5, 0.8333, 0.5, 0.5, 0.5, 0.6667, 0.5, 0.6667, 0.6667, 0.5, 0.6667, 0.5, 0.6667, 0.6667, 0.6667, 0.6667, 0.8333, 0.5, 0.8333, 0.5, 0.8333, 0.6667, 0.8333, 0.6667, 1.0, 0.5, 1.0, 0.6667, 0.5, 0.8333, 0.5, 0.8333, 0.6667, 0.6667, 0.6667, 0.6667, 0.6667, 0.8333, 0.6667, 0.8333, 0.8333, 0.6667, 0.8333, 0.6667, 0.8333, 0.8333, 0.8333, 0.8333, 1.0, 0.6667, 1.0, 0.8333, 0.5, 1.0, 0.5, 1.0, 0.6667, 0.8333, 0.6667, 0.8333, 0.6667, 1.0, 0.6667, 1.0, 0.8333, 0.8333, 0.8333, 0.8333, 0.8333, 1.0, 0.8333, 1.0, 1.0, 0.8333, 1.0, -1.11e-16, 0.5, 0.1667, 0.5, 0.1667, 0.6667, -1.11e-16, 0.6667, -1.11e-16, 0.6667, 0.1667, 0.6667, 0.1667, 0.8333, -1.11e-16, 0.8333, -1.11e-16, 0.8333, 0.1667, 0.8333, 0.1667, 1.0, -1.11e-16, 1.0, 0.1667, 0.5, 0.3333, 0.5, 0.3333, 0.6667, 0.1667, 0.6667, 0.1667, 0.6667, 0.3333, 0.6667, 0.3333, 0.8333, 0.1667, 0.8333, 0.1667, 0.8333, 0.3333, 0.8333, 0.3333, 1.0, 0.1667, 1.0, 0.3333, 0.5, 0.5, 0.5, 0.5, 0.6667, 0.3333, 0.6667, 0.3333, 0.6667, 0.5, 0.6667, 0.5, 0.8333, 0.3333, 0.8333, 0.3333, 0.8333, 0.5, 0.8333, 0.5, 1.0, 0.3333, 1.0, 0.3333, 1.0, 0.5, 1.0, 0.5, 1.0, 0.3333, 1.0, 1.0, 0.5, 0.8333, 0.5, 0.8333, 0.5, 1.0, 0.5, 0.5, 0.5, 0.3333, 0.5, 0.3333, 0.5, 0.5, 0.5, 0.1667, 0.5, -1.11e-16, 0.5, -1.11e-16, 0.5, 0.1667, 0.5, 0.1667, 1.0, 0.3333, 1.0, 0.3333, 1.0, 0.1667, 1.0, 0.5, 1.0, 0.6667, 1.0, 0.6667, 1.0, 0.5, 1.0, -1.11e-16, 1.0, 0.1667, 1.0, 0.1667, 1.0, -1.11e-16, 1.0, 0.6667, 0.5, 0.5, 0.5, 0.5, 0.5, 0.6667, 0.5, 0.3333, 0.5, 0.1667, 0.5, 0.1667, 0.5, 0.3333, 0.5, 0.6667, 1.0, 0.8333, 1.0, 0.8333, 1.0, 0.6667, 1.0, 0.8333, 1.0, 1.0, 1.0, 1.0, 1.0, 0.8333, 1.0, 0.8333, 0.5, 0.6667, 0.5, 0.6667, 0.5, 0.8333, 0.5, 0.5, 0.5, 0.5, 0.6667, 0.6667, 0.6667, 0.6667, 0.5, 0.5, 0.6667, 0.5, 0.8333, 0.6667, 0.8333, 0.6667, 0.6667, 0.5, 0.8333, 0.5, 1.0, 0.6667, 1.0, 0.6667, 0.8333, 0.6667, 0.5, 0.6667, 0.6667, 0.8333, 0.6667, 0.8333, 0.5, 0.6667, 0.6667, 0.6667, 0.8333, 0.8333, 0.8333, 0.8333, 0.6667, 0.6667, 0.8333, 0.6667, 1.0, 0.8333, 1.0, 0.8333, 0.8333, 0.8333, 0.5, 0.8333, 0.6667, 1.0, 0.6667, 1.0, 0.5, 0.8333, 0.6667, 0.8333, 0.8333, 1.0, 0.8333, 1.0, 0.6667, 0.8333, 0.8333, 0.8333, 1.0, 1.0, 1.0, 1.0, 0.8333, -1.11e-16, 0.5, -1.11e-16, 0.6667, 0.1667, 0.6667, 0.1667, 0.5, -1.11e-16, 0.6667, -1.11e-16, 0.8333, 0.1667, 0.8333, 0.1667, 0.6667, -1.11e-16, 0.8333, -1.11e-16, 1.0, 0.1667, 1.0, 0.1667, 0.8333, 0.1667, 0.5, 0.1667, 0.6667, 0.3333, 0.6667, 0.3333, 0.5, 0.1667, 0.6667, 0.1667, 0.8333, 0.3333, 0.8333, 0.3333, 0.6667, 0.1667, 0.8333, 0.1667, 1.0, 0.3333, 1.0, 0.3333, 0.8333, 0.3333, 0.5, 0.3333, 0.6667, 0.5, 0.6667, 0.5, 0.5, 0.3333, 0.6667, 0.3333, 0.8333, 0.5, 0.8333, 0.5, 0.6667, 0.3333, 0.8333, 0.3333, 1.0, 0.5, 1.0, 0.5, 0.8333, 0.3333, 1.0, 0.3333, 1.0, 0.5, 1.0, 0.5, 1.0, 1.0, 0.5, 1.0, 0.5, 0.8333, 0.5, 0.8333, 0.5, 0.5, 0.5, 0.5, 0.5, 0.3333, 0.5, 0.3333, 0.5, 0.1667, 0.5, 0.1667, 0.5, -1.11e-16, 0.5, -1.11e-16, 0.5, 0.1667, 1.0, 0.1667, 1.0, 0.3333, 1.0, 0.3333, 1.0, 0.5, 1.0, 0.5, 1.0, 0.6667, 1.0, 0.6667, 1.0, -1.11e-16, 1.0, -1.11e-16, 1.0, 0.1667, 1.0, 0.1667, 1.0, 0.6667, 0.5, 0.6667, 0.5, 0.5, 0.5, 0.5, 0.5, 0.3333, 0.5, 0.3333, 0.5, 0.1667, 0.5, 0.1667, 0.5, 0.6667, 1.0, 0.6667, 1.0, 0.8333, 1.0, 0.8333, 1.0, 0.8333, 1.0, 0.8333, 1.0, 1.0, 1.0, 1.0, 1.0, 0.8333, 0.5, 0.8333, 0.5, 0.6667, 0.5, 0.6667, 0.5])
me_torus.use_remesh_fix_poles = True
me_torus.use_remesh_preserve_attributes = False
me_torus.update()
me_cube = bpy.data.meshes.new('Cube')
me_cube.from_pydata([(-1.0, -1.0, -1.0), (-1.0, -1.0, 1.0), (-1.0, 1.0, -1.0), (-1.0, 1.0, 1.0), (1.0, -1.0, -1.0), (1.0, -1.0, 1.0), (1.0, 1.0, -1.0), (1.0, 1.0, 1.0)], [], [(0, 1, 3, 2), (2, 3, 7, 6), (6, 7, 5, 4), (4, 5, 1, 0), (2, 6, 4, 0), (7, 3, 1, 5)])
_uv = me_cube.uv_layers.new(name='UVMap')
_uv.uv.foreach_set('vector', [0.375, 0.0, 0.625, 0.0, 0.625, 0.25, 0.375, 0.25, 0.375, 0.25, 0.625, 0.25, 0.625, 0.5, 0.375, 0.5, 0.375, 0.5, 0.625, 0.5, 0.625, 0.75, 0.375, 0.75, 0.375, 0.75, 0.625, 0.75, 0.625, 1.0, 0.375, 1.0, 0.125, 0.5, 0.375, 0.5, 0.375, 0.75, 0.125, 0.75, 0.625, 0.5, 0.875, 0.5, 0.875, 0.75, 0.625, 0.75])
me_cube.update()
me_cylinder_002 = bpy.data.meshes.new('Cylinder.002')
me_cylinder_002.from_pydata([(2.98e-08, 0.6575, -0.8154), (-0.2569, 0.8517, -0.5188), (0.2569, 0.8517, -0.5188), (4.47e-08, 0.6575, 0.9435), (0.2569, 0.8517, 0.6469), (-0.2569, 0.8517, 0.6469), (0.5694, 0.3287, -0.8154), (0.6091, 0.6483, -0.5188), (0.866, 0.2034, -0.5188), (0.5694, 0.3287, 0.9435), (0.866, 0.2034, 0.6469), (0.6091, 0.6483, 0.6469), (0.5694, -0.3287, -0.8154), (0.866, -0.2034, -0.5188), (0.6091, -0.6483, -0.5188), (0.5694, -0.3287, 0.9435), (0.6091, -0.6483, 0.6469), (0.866, -0.2034, 0.6469), (-4.47e-08, -0.6575, -0.8154), (0.2569, -0.8517, -0.5188), (-0.2569, -0.8517, -0.5188), (-4.47e-08, -0.6575, 0.9435), (-0.2569, -0.8517, 0.6469), (0.2569, -0.8517, 0.6469), (-0.5694, -0.3287, -0.8154), (-0.6091, -0.6483, -0.5188), (-0.866, -0.2034, -0.5188), (-0.5694, -0.3287, 0.9435), (-0.866, -0.2034, 0.6469), (-0.6091, -0.6483, 0.6469), (-0.5694, 0.3287, -0.8154), (-0.866, 0.2034, -0.5188), (-0.6091, 0.6483, -0.5188), (-0.5694, 0.3287, 0.9435), (-0.6091, 0.6483, 0.6469), (-0.866, 0.2034, 0.6469)], [], [(32, 34, 5, 1), (14, 16, 23, 19), (20, 22, 29, 25), (26, 28, 35, 31), (8, 10, 17, 13), (9, 3, 33, 27, 21, 15), (2, 4, 11, 7), (0, 1, 2), (3, 4, 5), (6, 7, 8), (9, 10, 11), (12, 13, 14), (15, 16, 17), (18, 19, 20), (21, 22, 23), (24, 25, 26), (27, 28, 29), (30, 31, 32), (33, 34, 35), (2, 7, 6, 0), (11, 4, 3, 9), (1, 5, 4, 2), (10, 8, 7, 11), (8, 13, 12, 6), (17, 10, 9, 15), (16, 14, 13, 17), (14, 19, 18, 12), (23, 16, 15, 21), (22, 20, 19, 23), (20, 25, 24, 18), (29, 22, 21, 27), (28, 26, 25, 29), (26, 31, 30, 24), (35, 28, 27, 33), (34, 32, 31, 35), (32, 1, 0, 30), (5, 34, 33, 3), (0, 6, 12, 18, 24, 30)])
_uv = me_cylinder_002.uv_layers.new(name='UVMap')
_uv.uv.foreach_set('vector', [0.1172, 0.5742, 0.1172, 0.9258, 0.04944, 0.9258, 0.04944, 0.5742, 0.6172, 0.5742, 0.6172, 0.9258, 0.5494, 0.9258, 0.5494, 0.5742, 0.4506, 0.5742, 0.4506, 0.9258, 0.3828, 0.9258, 0.3828, 0.5742, 0.2839, 0.5742, 0.2839, 0.9258, 0.2161, 0.9258, 0.2161, 0.5742, 0.7839, 0.5742, 0.7839, 0.9258, 0.7161, 0.9258, 0.7161, 0.5742, 0.3867, 0.3289, 0.25, 0.4078, 0.1133, 0.3289, 0.1133, 0.1711, 0.25, 0.0922, 0.3867, 0.1711, 0.9506, 0.5742, 0.9506, 0.9258, 0.8828, 0.9258, 0.8828, 0.5742, 0.02854, 0.5, 0.04944, 0.5, -8.941e-08, 0.5742, 0.02854, 1.0, -8.941e-08, 0.9258, 0.04944, 1.0, 0.8619, 0.5, 0.8828, 0.5, 0.8333, 0.5742, 0.8619, 1.0, 0.8333, 0.9258, 0.8828, 1.0, 0.6952, 0.5, 0.6667, 0.5742, 0.6667, 0.5742, 0.6952, 1.0, 0.6667, 0.9258, 0.6667, 0.9258, 0.4715, 0.5, 0.5, 0.5742, 0.4506, 0.5, 0.5285, 1.0, 0.5, 0.9258, 0.5, 0.9258, 0.3619, 0.5, 0.3828, 0.5, 0.3333, 0.5742, 0.3619, 1.0, 0.3333, 0.9258, 0.3828, 1.0, 0.1381, 0.5, 0.1667, 0.5742, 0.1172, 0.5, 0.1952, 1.0, 0.1667, 0.9258, 0.1667, 0.9258, 0.9506, 0.5742, 0.8828, 0.5742, 0.8619, 0.5, 0.9715, 0.5, 0.8828, 0.9258, 0.9506, 0.9258, 0.9715, 1.0, 0.8619, 1.0, 0.04944, 0.5742, 0.04944, 0.9258, -8.941e-08, 0.9258, -8.941e-08, 0.5742, 0.7839, 0.9258, 0.7839, 0.5742, 0.8828, 0.5742, 0.8828, 0.9258, 0.7839, 0.5742, 0.7161, 0.5742, 0.6952, 0.5, 0.8048, 0.5, 0.7161, 0.9258, 0.7839, 0.9258, 0.8048, 1.0, 0.6952, 1.0, 0.6172, 0.9258, 0.6172, 0.5742, 0.7161, 0.5742, 0.7161, 0.9258, 0.6172, 0.5742, 0.5494, 0.5742, 0.5285, 0.5, 0.6381, 0.5, 0.5494, 0.9258, 0.6172, 0.9258, 0.6381, 1.0, 0.5285, 1.0, 0.4506, 0.9258, 0.4506, 0.5742, 0.5494, 0.5742, 0.5494, 0.9258, 0.4506, 0.5742, 0.3828, 0.5742, 0.3619, 0.5, 0.4715, 0.5, 0.3828, 0.9258, 0.4506, 0.9258, 0.4715, 1.0, 0.3619, 1.0, 0.2839, 0.9258, 0.2839, 0.5742, 0.3828, 0.5742, 0.3828, 0.9258, 0.2839, 0.5742, 0.2161, 0.5742, 0.1952, 0.5, 0.3048, 0.5, 0.2161, 0.9258, 0.2839, 0.9258, 0.3048, 1.0, 0.1952, 1.0, 0.1172, 0.9258, 0.1172, 0.5742, 0.2161, 0.5742, 0.2161, 0.9258, 0.1172, 0.5742, 0.04944, 0.5742, 0.02854, 0.5, 0.1381, 0.5, 0.04944, 0.9258, 0.1172, 0.9258, 0.1381, 1.0, 0.02854, 1.0, 0.75, 0.4078, 0.8867, 0.3289, 0.8867, 0.1711, 0.75, 0.0922, 0.6133, 0.1711, 0.6133, 0.3289])
me_cylinder_002.use_remesh_fix_poles = True
me_cylinder_002.use_remesh_preserve_attributes = False
me_cylinder_002.update()

# ---- objects
ob_roundedcube = bpy.data.objects.new('RoundedCube', me_cube_001)
ob_roundedcylinder = bpy.data.objects.new('RoundedCylinder', me_cylinder_001)
ob_roundeddonut = bpy.data.objects.new('RoundedDonut', me_torus)
ob_cube = bpy.data.objects.new('Cube', me_cube)
ob_roundedcylinder_001 = bpy.data.objects.new('RoundedCylinder.001', me_cylinder_002)

# ---- transforms, parenting, visibility, modifiers, constraints
ob_roundedcube.location = (1.224e-17, 5.016, 0.05512)
ob_roundedcube.lock_rotations_4d = False
ob_roundedcube.empty_display_type = 'ARROWS'
ob_roundedcube.lineart.crease_threshold = 0.0
ob_roundedcylinder.location = (-0.006757, 2.512, -0.01764)
ob_roundedcylinder.scale = (1.129, 1.129, 1.063)
ob_roundeddonut.location = (0.0, 0.0, 0.0)
ob_cube.location = (0.0, 7.779, 0.0)
ob_roundedcylinder_001.location = (-2.513, 2.542, -0.01764)
ob_roundedcylinder_001.scale = (1.129, 1.129, 1.063)
_m = ob_roundedcylinder_001.modifiers.new('Smooth', 'SMOOTH')
_m.factor = 3.129
_m.iterations = 2

# ---- collection membership
col_primitives.objects.link(ob_roundedcube)
col_primitives.objects.link(ob_roundedcylinder)
col_primitives.objects.link(ob_roundeddonut)
col_primitives.objects.link(ob_cube)
col_primitives.objects.link(ob_roundedcylinder_001)

# ---- scene / render settings (as saved in the file)
scene.frame_start = 1; scene.frame_end = 250; scene.frame_set(1)
scene.render.engine = 'BLENDER_EEVEE_NEXT'
scene.cycles.sampling_pattern = 'TABULATED_SOBOL'
scene.cycles.use_light_tree = False
scene.view_settings.view_transform = 'Filmic'
bpy.context.view_layer.update()

# ---- added for rendering (the .blend has no active camera and no usable light): camera, sun
cam_auto = bpy.data.cameras.new('AutoCamera')
cam_auto.lens = 50.0
cam_auto.sensor_width = 36.0
cam_auto.clip_end = 1000.0
ob_auto_camera = bpy.data.objects.new('AutoCamera', cam_auto)
scene.collection.objects.link(ob_auto_camera)
ob_auto_camera.location = (9.16991, -8.46815, 8.19283)
ob_auto_camera.rotation_euler = (1.09748, -7.21219e-08, 0.694738)
scene.camera = ob_auto_camera
light_auto_sun = bpy.data.lights.new('AutoSun', 'SUN')
light_auto_sun.energy = 3.0
light_auto_sun.angle = 0.0523599
ob_auto_sun = bpy.data.objects.new('AutoSun', light_auto_sun)
scene.collection.objects.link(ob_auto_sun)
ob_auto_sun.rotation_euler = (0.872665, 0.174533, 0.523599)
bpy.context.view_layer.update()
